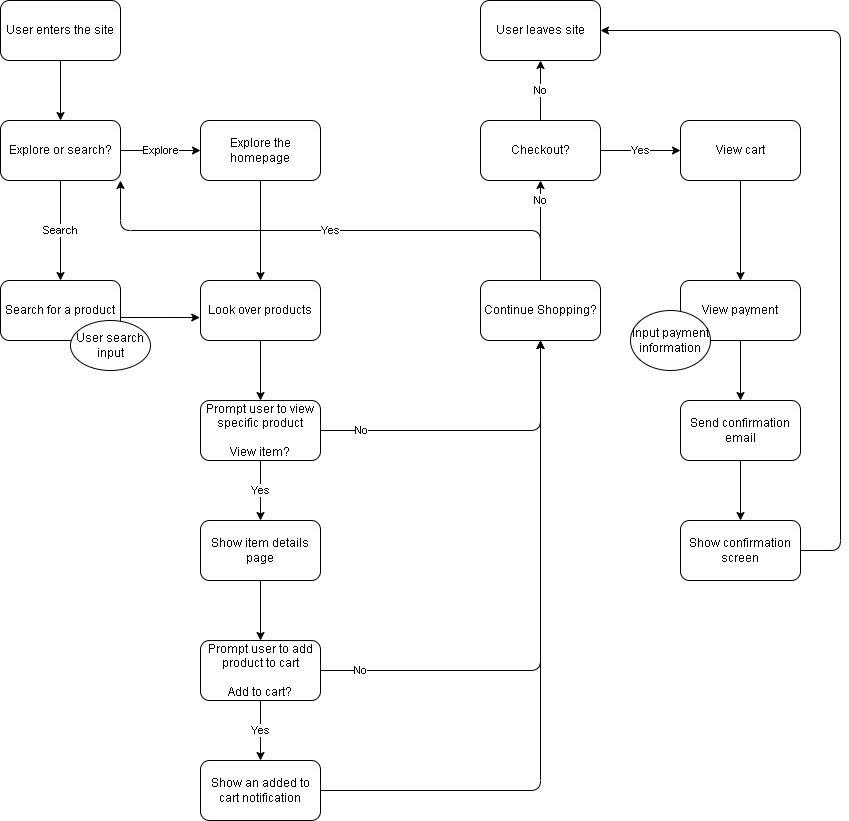

The diagram above was exported from draw.io. Its source (the exported page's mxGraphModel, read from the mxfile embedded in the PNG):
<mxGraphModel dx="652" dy="397" grid="1" gridSize="10" guides="1" tooltips="1" connect="1" arrows="1" fold="1" page="1" pageScale="1" pageWidth="850" pageHeight="1100" math="0" shadow="0">
  <root>
    <mxCell id="0" />
    <mxCell id="1" parent="0" />
    <mxCell id="3" value="Search for a product" style="rounded=1;whiteSpace=wrap;html=1;" vertex="1" parent="1">
      <mxGeometry x="40" y="320" width="120" height="60" as="geometry" />
    </mxCell>
    <mxCell id="4" value="Explore the homepage" style="rounded=1;whiteSpace=wrap;html=1;" vertex="1" parent="1">
      <mxGeometry x="240" y="160" width="120" height="60" as="geometry" />
    </mxCell>
    <mxCell id="5" value="User search input" style="ellipse;whiteSpace=wrap;html=1;" vertex="1" parent="1">
      <mxGeometry x="110" y="360" width="80" height="50" as="geometry" />
    </mxCell>
    <mxCell id="6" value="Look over products" style="rounded=1;whiteSpace=wrap;html=1;" vertex="1" parent="1">
      <mxGeometry x="240" y="320" width="120" height="60" as="geometry" />
    </mxCell>
    <mxCell id="9" value="" style="endArrow=classic;html=1;exitX=0.5;exitY=1;exitDx=0;exitDy=0;entryX=0.5;entryY=0;entryDx=0;entryDy=0;" edge="1" parent="1" source="4" target="6">
      <mxGeometry width="50" height="50" relative="1" as="geometry">
        <mxPoint x="410" y="400" as="sourcePoint" />
        <mxPoint x="460" y="350" as="targetPoint" />
      </mxGeometry>
    </mxCell>
    <mxCell id="10" value="" style="endArrow=classic;html=1;entryX=-0.006;entryY=0.617;entryDx=0;entryDy=0;entryPerimeter=0;" edge="1" parent="1" target="6">
      <mxGeometry width="50" height="50" relative="1" as="geometry">
        <mxPoint x="160" y="357" as="sourcePoint" />
        <mxPoint x="460" y="350" as="targetPoint" />
      </mxGeometry>
    </mxCell>
    <mxCell id="15" value="" style="endArrow=classic;html=1;exitX=0.5;exitY=1;exitDx=0;exitDy=0;entryX=0.5;entryY=0;entryDx=0;entryDy=0;" edge="1" parent="1" source="6">
      <mxGeometry width="50" height="50" relative="1" as="geometry">
        <mxPoint x="410" y="390" as="sourcePoint" />
        <mxPoint x="300" y="440" as="targetPoint" />
      </mxGeometry>
    </mxCell>
    <mxCell id="16" value="Prompt user to view specific product&lt;br&gt;&lt;br&gt;View item?&lt;span style=&quot;color: rgba(0 , 0 , 0 , 0) ; font-family: monospace ; font-size: 0px&quot;&gt;%?3CmxGraphModel%3E%3Croot%3E%3CmxCell%20id%3D%220%22%2F%3E%3CmxCell%20id%3D%221%22%20parent%3D%220%22%2F%3E%3CmxCell%20id%3D%222%22%20value%3D%22%22%20style%3D%22rounded%3D1%3BwhiteSpace%3Dwrap%3Bhtml%3D1%3B%22%20vertex%3D%221%22%20parent%3D%221%22%3E%3CmxGeometry%20x%3D%22330%22%20y%3D%22320%22%20width%3D%22120%22%20height%3D%2260%22%20as%3D%22geometry%22%2F%3E%3C%2FmxCell%3E%3C%2Froot%3E%3C%2FmxGraphModel%3E&lt;/span&gt;" style="rounded=1;whiteSpace=wrap;html=1;" vertex="1" parent="1">
      <mxGeometry x="240" y="440" width="120" height="60" as="geometry" />
    </mxCell>
    <mxCell id="17" value="Prompt user to add product to cart&lt;br&gt;&lt;br&gt;Add to cart?" style="rounded=1;whiteSpace=wrap;html=1;" vertex="1" parent="1">
      <mxGeometry x="240" y="680" width="120" height="60" as="geometry" />
    </mxCell>
    <mxCell id="19" value="Show an added to cart notification" style="rounded=1;whiteSpace=wrap;html=1;" vertex="1" parent="1">
      <mxGeometry x="240" y="800" width="120" height="60" as="geometry" />
    </mxCell>
    <mxCell id="21" value="" style="endArrow=classic;html=1;exitX=0.5;exitY=1;exitDx=0;exitDy=0;entryX=0.5;entryY=0;entryDx=0;entryDy=0;" edge="1" parent="1" source="17" target="19">
      <mxGeometry relative="1" as="geometry">
        <mxPoint x="380" y="490" as="sourcePoint" />
        <mxPoint x="480" y="490" as="targetPoint" />
      </mxGeometry>
    </mxCell>
    <mxCell id="22" value="Yes" style="edgeLabel;resizable=0;html=1;align=center;verticalAlign=middle;" connectable="0" vertex="1" parent="21">
      <mxGeometry relative="1" as="geometry" />
    </mxCell>
    <mxCell id="23" value="Show item details page" style="rounded=1;whiteSpace=wrap;html=1;" vertex="1" parent="1">
      <mxGeometry x="240" y="560" width="120" height="60" as="geometry" />
    </mxCell>
    <mxCell id="25" value="" style="endArrow=classic;html=1;exitX=0.5;exitY=1;exitDx=0;exitDy=0;entryX=0.5;entryY=0;entryDx=0;entryDy=0;" edge="1" parent="1" source="16" target="23">
      <mxGeometry relative="1" as="geometry">
        <mxPoint x="470" y="430" as="sourcePoint" />
        <mxPoint x="570" y="430" as="targetPoint" />
      </mxGeometry>
    </mxCell>
    <mxCell id="26" value="Yes" style="edgeLabel;resizable=0;html=1;align=center;verticalAlign=middle;" connectable="0" vertex="1" parent="25">
      <mxGeometry relative="1" as="geometry" />
    </mxCell>
    <mxCell id="27" value="" style="endArrow=classic;html=1;exitX=0.5;exitY=1;exitDx=0;exitDy=0;entryX=0.5;entryY=0;entryDx=0;entryDy=0;" edge="1" parent="1" source="23" target="17">
      <mxGeometry relative="1" as="geometry">
        <mxPoint x="470" y="430" as="sourcePoint" />
        <mxPoint x="570" y="430" as="targetPoint" />
      </mxGeometry>
    </mxCell>
    <mxCell id="29" value="Continue Shopping?" style="rounded=1;whiteSpace=wrap;html=1;" vertex="1" parent="1">
      <mxGeometry x="520" y="320" width="120" height="60" as="geometry" />
    </mxCell>
    <mxCell id="30" value="" style="endArrow=classic;html=1;exitX=1;exitY=0.5;exitDx=0;exitDy=0;entryX=0.5;entryY=1;entryDx=0;entryDy=0;" edge="1" parent="1" source="16" target="29">
      <mxGeometry relative="1" as="geometry">
        <mxPoint x="490" y="570" as="sourcePoint" />
        <mxPoint x="590" y="570" as="targetPoint" />
        <Array as="points">
          <mxPoint x="580" y="470" />
        </Array>
      </mxGeometry>
    </mxCell>
    <mxCell id="31" value="No" style="edgeLabel;resizable=0;html=1;align=center;verticalAlign=middle;" connectable="0" vertex="1" parent="30">
      <mxGeometry relative="1" as="geometry">
        <mxPoint x="-115" as="offset" />
      </mxGeometry>
    </mxCell>
    <mxCell id="32" value="" style="endArrow=classic;html=1;exitX=1;exitY=0.5;exitDx=0;exitDy=0;entryX=0.5;entryY=1;entryDx=0;entryDy=0;" edge="1" parent="1" source="17" target="29">
      <mxGeometry relative="1" as="geometry">
        <mxPoint x="490" y="620" as="sourcePoint" />
        <mxPoint x="590" y="620" as="targetPoint" />
        <Array as="points">
          <mxPoint x="580" y="710" />
        </Array>
      </mxGeometry>
    </mxCell>
    <mxCell id="33" value="No" style="edgeLabel;resizable=0;html=1;align=center;verticalAlign=middle;" connectable="0" vertex="1" parent="32">
      <mxGeometry relative="1" as="geometry">
        <mxPoint x="-180" y="55" as="offset" />
      </mxGeometry>
    </mxCell>
    <mxCell id="34" value="" style="endArrow=classic;html=1;exitX=1;exitY=0.5;exitDx=0;exitDy=0;entryX=0.5;entryY=1;entryDx=0;entryDy=0;" edge="1" parent="1" source="19" target="29">
      <mxGeometry width="50" height="50" relative="1" as="geometry">
        <mxPoint x="510" y="640" as="sourcePoint" />
        <mxPoint x="700" y="380" as="targetPoint" />
        <Array as="points">
          <mxPoint x="580" y="830" />
        </Array>
      </mxGeometry>
    </mxCell>
    <mxCell id="35" value="Explore or search?" style="rounded=1;whiteSpace=wrap;html=1;" vertex="1" parent="1">
      <mxGeometry x="40" y="160" width="120" height="60" as="geometry" />
    </mxCell>
    <mxCell id="36" value="" style="endArrow=classic;html=1;exitX=1;exitY=0.5;exitDx=0;exitDy=0;entryX=0;entryY=0.5;entryDx=0;entryDy=0;" edge="1" parent="1" source="35" target="4">
      <mxGeometry relative="1" as="geometry">
        <mxPoint x="340" y="320" as="sourcePoint" />
        <mxPoint x="440" y="320" as="targetPoint" />
      </mxGeometry>
    </mxCell>
    <mxCell id="37" value="Explore" style="edgeLabel;resizable=0;html=1;align=center;verticalAlign=middle;" connectable="0" vertex="1" parent="36">
      <mxGeometry relative="1" as="geometry" />
    </mxCell>
    <mxCell id="38" value="" style="endArrow=classic;html=1;exitX=0.5;exitY=1;exitDx=0;exitDy=0;entryX=0.5;entryY=0;entryDx=0;entryDy=0;" edge="1" parent="1" source="35" target="3">
      <mxGeometry relative="1" as="geometry">
        <mxPoint x="340" y="320" as="sourcePoint" />
        <mxPoint x="440" y="320" as="targetPoint" />
      </mxGeometry>
    </mxCell>
    <mxCell id="39" value="Search" style="edgeLabel;resizable=0;html=1;align=center;verticalAlign=middle;" connectable="0" vertex="1" parent="38">
      <mxGeometry relative="1" as="geometry" />
    </mxCell>
    <mxCell id="40" value="User enters the site" style="rounded=1;whiteSpace=wrap;html=1;" vertex="1" parent="1">
      <mxGeometry x="40" y="40" width="120" height="60" as="geometry" />
    </mxCell>
    <mxCell id="41" value="" style="endArrow=classic;html=1;exitX=0.5;exitY=1;exitDx=0;exitDy=0;" edge="1" parent="1" source="40" target="35">
      <mxGeometry width="50" height="50" relative="1" as="geometry">
        <mxPoint x="370" y="230" as="sourcePoint" />
        <mxPoint x="420" y="180" as="targetPoint" />
      </mxGeometry>
    </mxCell>
    <mxCell id="42" value="" style="endArrow=classic;html=1;exitX=0.5;exitY=0;exitDx=0;exitDy=0;entryX=1;entryY=1;entryDx=0;entryDy=0;" edge="1" parent="1" source="29" target="35">
      <mxGeometry relative="1" as="geometry">
        <mxPoint x="340" y="390" as="sourcePoint" />
        <mxPoint x="440" y="390" as="targetPoint" />
        <Array as="points">
          <mxPoint x="580" y="270" />
          <mxPoint x="160" y="270" />
        </Array>
      </mxGeometry>
    </mxCell>
    <mxCell id="43" value="Yes" style="edgeLabel;resizable=0;html=1;align=center;verticalAlign=middle;" connectable="0" vertex="1" parent="42">
      <mxGeometry relative="1" as="geometry" />
    </mxCell>
    <mxCell id="44" value="Checkout?" style="rounded=1;whiteSpace=wrap;html=1;" vertex="1" parent="1">
      <mxGeometry x="520" y="160" width="120" height="60" as="geometry" />
    </mxCell>
    <mxCell id="45" value="" style="endArrow=classic;html=1;exitX=0.5;exitY=0;exitDx=0;exitDy=0;entryX=0.5;entryY=1;entryDx=0;entryDy=0;" edge="1" parent="1" source="29" target="44">
      <mxGeometry relative="1" as="geometry">
        <mxPoint x="530" y="280" as="sourcePoint" />
        <mxPoint x="630" y="280" as="targetPoint" />
      </mxGeometry>
    </mxCell>
    <mxCell id="46" value="No" style="edgeLabel;resizable=0;html=1;align=center;verticalAlign=middle;" connectable="0" vertex="1" parent="45">
      <mxGeometry relative="1" as="geometry">
        <mxPoint y="-30" as="offset" />
      </mxGeometry>
    </mxCell>
    <mxCell id="49" value="User leaves site" style="rounded=1;whiteSpace=wrap;html=1;" vertex="1" parent="1">
      <mxGeometry x="520" y="40" width="120" height="60" as="geometry" />
    </mxCell>
    <mxCell id="50" value="" style="endArrow=classic;html=1;entryX=0.5;entryY=1;entryDx=0;entryDy=0;exitX=0.5;exitY=0;exitDx=0;exitDy=0;" edge="1" parent="1" source="44" target="49">
      <mxGeometry relative="1" as="geometry">
        <mxPoint x="420" y="160" as="sourcePoint" />
        <mxPoint x="520" y="160" as="targetPoint" />
      </mxGeometry>
    </mxCell>
    <mxCell id="51" value="No" style="edgeLabel;resizable=0;html=1;align=center;verticalAlign=middle;" connectable="0" vertex="1" parent="50">
      <mxGeometry relative="1" as="geometry" />
    </mxCell>
    <mxCell id="52" value="View cart" style="rounded=1;whiteSpace=wrap;html=1;" vertex="1" parent="1">
      <mxGeometry x="720" y="160" width="120" height="60" as="geometry" />
    </mxCell>
    <mxCell id="53" value="" style="endArrow=classic;html=1;exitX=1;exitY=0.5;exitDx=0;exitDy=0;entryX=0;entryY=0.5;entryDx=0;entryDy=0;" edge="1" parent="1" source="44" target="52">
      <mxGeometry relative="1" as="geometry">
        <mxPoint x="590" y="200" as="sourcePoint" />
        <mxPoint x="690" y="200" as="targetPoint" />
      </mxGeometry>
    </mxCell>
    <mxCell id="54" value="Yes" style="edgeLabel;resizable=0;html=1;align=center;verticalAlign=middle;" connectable="0" vertex="1" parent="53">
      <mxGeometry relative="1" as="geometry" />
    </mxCell>
    <mxCell id="55" value="View payment" style="rounded=1;whiteSpace=wrap;html=1;" vertex="1" parent="1">
      <mxGeometry x="720" y="320" width="120" height="60" as="geometry" />
    </mxCell>
    <mxCell id="56" value="" style="endArrow=classic;html=1;exitX=0.5;exitY=1;exitDx=0;exitDy=0;entryX=0.5;entryY=0;entryDx=0;entryDy=0;" edge="1" parent="1" source="52" target="55">
      <mxGeometry width="50" height="50" relative="1" as="geometry">
        <mxPoint x="770" y="270" as="sourcePoint" />
        <mxPoint x="820" y="220" as="targetPoint" />
      </mxGeometry>
    </mxCell>
    <mxCell id="57" value="Send confirmation email" style="rounded=1;whiteSpace=wrap;html=1;" vertex="1" parent="1">
      <mxGeometry x="720" y="440" width="120" height="60" as="geometry" />
    </mxCell>
    <mxCell id="58" value="Input payment information" style="ellipse;whiteSpace=wrap;html=1;" vertex="1" parent="1">
      <mxGeometry x="670" y="350" width="80" height="60" as="geometry" />
    </mxCell>
    <mxCell id="59" value="" style="endArrow=classic;html=1;exitX=0.5;exitY=1;exitDx=0;exitDy=0;entryX=0.5;entryY=0;entryDx=0;entryDy=0;" edge="1" parent="1" source="55" target="57">
      <mxGeometry width="50" height="50" relative="1" as="geometry">
        <mxPoint x="690" y="460" as="sourcePoint" />
        <mxPoint x="740" y="410" as="targetPoint" />
      </mxGeometry>
    </mxCell>
    <mxCell id="60" value="Show confirmation screen" style="rounded=1;whiteSpace=wrap;html=1;" vertex="1" parent="1">
      <mxGeometry x="720" y="560" width="120" height="60" as="geometry" />
    </mxCell>
    <mxCell id="61" value="" style="endArrow=classic;html=1;exitX=0.5;exitY=1;exitDx=0;exitDy=0;entryX=0.5;entryY=0;entryDx=0;entryDy=0;" edge="1" parent="1" source="57" target="60">
      <mxGeometry width="50" height="50" relative="1" as="geometry">
        <mxPoint x="740" y="440" as="sourcePoint" />
        <mxPoint x="790" y="390" as="targetPoint" />
      </mxGeometry>
    </mxCell>
    <mxCell id="62" value="" style="endArrow=classic;html=1;exitX=1;exitY=0.5;exitDx=0;exitDy=0;entryX=1;entryY=0.5;entryDx=0;entryDy=0;" edge="1" parent="1" source="60" target="49">
      <mxGeometry width="50" height="50" relative="1" as="geometry">
        <mxPoint x="740" y="440" as="sourcePoint" />
        <mxPoint x="960" y="420" as="targetPoint" />
        <Array as="points">
          <mxPoint x="880" y="590" />
          <mxPoint x="880" y="70" />
        </Array>
      </mxGeometry>
    </mxCell>
  </root>
</mxGraphModel>